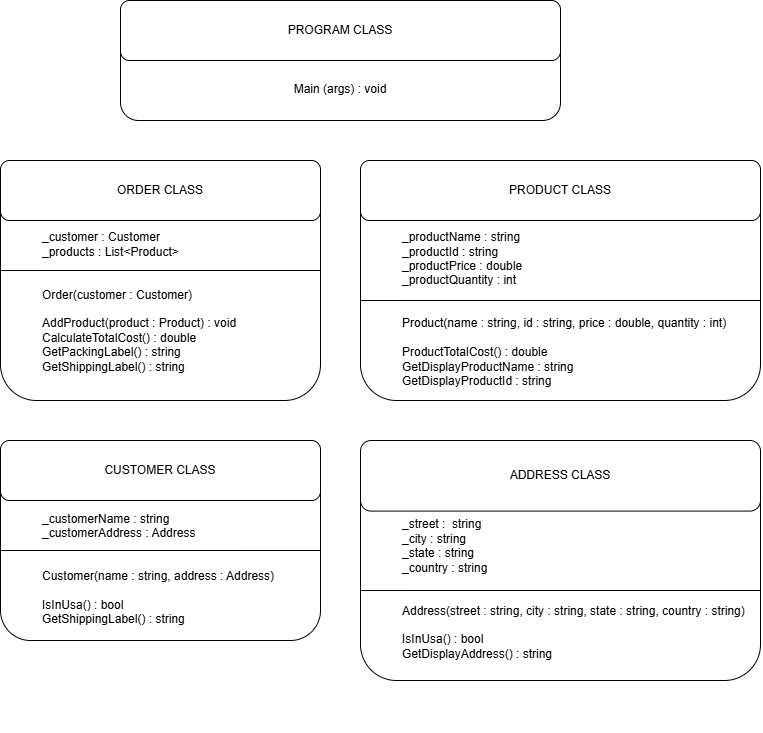

The diagram above was exported from draw.io. Its source (the exported page's mxGraphModel, read from the mxfile embedded in the PNG):
<mxGraphModel dx="833" dy="1073" grid="1" gridSize="10" guides="1" tooltips="1" connect="1" arrows="1" fold="1" page="1" pageScale="1" pageWidth="827" pageHeight="1169" math="0" shadow="0">
  <root>
    <mxCell id="0" />
    <mxCell id="1" parent="0" />
    <mxCell id="SwTLcIoxlQ8RDGe4Jsca-17" connectable="0" parent="1" style="group" value="" vertex="1">
      <mxGeometry height="250" width="320" x="80" y="560" as="geometry" />
    </mxCell>
    <mxCell id="SwTLcIoxlQ8RDGe4Jsca-10" parent="SwTLcIoxlQ8RDGe4Jsca-17" style="rounded=1;whiteSpace=wrap;html=1;align=left;" value="&lt;blockquote style=&quot;margin: 0px 0px 0px 40px; border-width: medium; border-style: none; border-color: currentcolor; border-image: none; padding: 0px;&quot;&gt;&lt;br&gt;&lt;/blockquote&gt;&lt;blockquote style=&quot;margin: 0px 0px 0px 40px; border-width: medium; border-style: none; border-color: currentcolor; border-image: none; padding: 0px;&quot;&gt;&lt;br&gt;&lt;/blockquote&gt;&lt;blockquote style=&quot;margin: 0px 0px 0px 40px; border-width: medium; border-style: none; border-color: currentcolor; border-image: none; padding: 0px;&quot;&gt;&lt;br&gt;&lt;/blockquote&gt;&lt;blockquote style=&quot;margin: 0px 0px 0px 40px; border-width: medium; border-style: none; border-color: currentcolor; border-image: none; padding: 0px;&quot;&gt;&lt;span style=&quot;background-color: transparent; color: light-dark(#000000, var(--ge-light-color, #ffffff));&quot;&gt;&lt;br&gt;&lt;/span&gt;&lt;/blockquote&gt;&lt;blockquote style=&quot;margin: 0px 0px 0px 40px; border-width: medium; border-style: none; border-color: currentcolor; border-image: none; padding: 0px;&quot;&gt;&lt;span style=&quot;background-color: transparent; color: light-dark(#000000, var(--ge-light-color, #ffffff));&quot;&gt;_customerName : string&lt;/span&gt;&lt;/blockquote&gt;&lt;blockquote style=&quot;margin: 0px 0px 0px 40px; border-width: medium; border-style: none; border-color: currentcolor; border-image: none; padding: 0px;&quot;&gt;_customerAddress : Address&lt;/blockquote&gt;&lt;blockquote style=&quot;margin: 0px 0px 0px 40px; border-width: medium; border-style: none; border-color: currentcolor; border-image: none; padding: 0px;&quot;&gt;&lt;br&gt;&lt;/blockquote&gt;&lt;blockquote style=&quot;margin: 0px 0px 0px 40px; border-width: medium; border-style: none; border-color: currentcolor; border-image: none; padding: 0px;&quot;&gt;&lt;br&gt;&lt;/blockquote&gt;&lt;blockquote style=&quot;margin: 0px 0px 0px 40px; border-width: medium; border-style: none; border-color: currentcolor; border-image: none; padding: 0px;&quot;&gt;Customer(name : string, address : Address)&lt;/blockquote&gt;&lt;blockquote style=&quot;margin: 0px 0px 0px 40px; border-width: medium; border-style: none; border-color: currentcolor; border-image: none; padding: 0px;&quot;&gt;&lt;br&gt;&lt;/blockquote&gt;&lt;blockquote style=&quot;margin: 0px 0px 0px 40px; border-width: medium; border-style: none; border-color: currentcolor; border-image: none; padding: 0px;&quot;&gt;IsInUsa() : bool&lt;/blockquote&gt;&lt;blockquote style=&quot;margin: 0px 0px 0px 40px; border-width: medium; border-style: none; border-color: currentcolor; border-image: none; padding: 0px;&quot;&gt;GetShippingLabel() : string&lt;/blockquote&gt;" vertex="1">
      <mxGeometry height="200" width="320" as="geometry" />
    </mxCell>
    <mxCell id="SwTLcIoxlQ8RDGe4Jsca-15" parent="SwTLcIoxlQ8RDGe4Jsca-17" style="rounded=1;whiteSpace=wrap;html=1;fillColor=light-dark(#FFFFFF,#FFFFFF);" value="&lt;font style=&quot;color: light-dark(rgb(0, 0, 0), rgb(0, 0, 0));&quot;&gt;CUSTOMER CLASS&lt;/font&gt;" vertex="1">
      <mxGeometry height="60" width="320" as="geometry" />
    </mxCell>
    <mxCell id="qcOxJ4My9tKix4hqpZFx-6" edge="1" parent="SwTLcIoxlQ8RDGe4Jsca-17" style="endArrow=none;html=1;rounded=0;defaultLabelBackgroundColor=page;labelPadding=0 4;exitX=0;exitY=0.706;exitDx=0;exitDy=0;exitPerimeter=0;" value="">
      <mxGeometry height="50" relative="1" width="50" as="geometry">
        <mxPoint y="110.00999999999998" as="sourcePoint" />
        <mxPoint x="320" y="109.99" as="targetPoint" />
      </mxGeometry>
    </mxCell>
    <mxCell id="SwTLcIoxlQ8RDGe4Jsca-18" connectable="0" parent="1" style="group" value="e" vertex="1">
      <mxGeometry height="280" width="400" x="440" y="560" as="geometry" />
    </mxCell>
    <mxCell id="SwTLcIoxlQ8RDGe4Jsca-11" parent="SwTLcIoxlQ8RDGe4Jsca-18" style="rounded=1;whiteSpace=wrap;html=1;align=left;" value="&lt;blockquote style=&quot;margin: 0px 0px 0px 40px; border-width: medium; border-style: none; border-color: currentcolor; border-image: none; padding: 0px;&quot;&gt;&lt;br&gt;&lt;/blockquote&gt;&lt;blockquote style=&quot;margin: 0px 0px 0px 40px; border-width: medium; border-style: none; border-color: currentcolor; border-image: none; padding: 0px;&quot;&gt;&lt;br&gt;&lt;/blockquote&gt;&lt;blockquote style=&quot;margin: 0px 0px 0px 40px; border-width: medium; border-style: none; border-color: currentcolor; border-image: none; padding: 0px;&quot;&gt;&lt;br&gt;&lt;/blockquote&gt;&lt;blockquote style=&quot;margin: 0px 0px 0px 40px; border-width: medium; border-style: none; border-color: currentcolor; border-image: none; padding: 0px;&quot;&gt;&lt;br&gt;&lt;/blockquote&gt;&lt;blockquote style=&quot;margin: 0px 0px 0px 40px; border-width: medium; border-style: none; border-color: currentcolor; border-image: none; padding: 0px;&quot;&gt;&lt;br&gt;&lt;/blockquote&gt;&lt;blockquote style=&quot;margin: 0px 0px 0px 40px; border-width: medium; border-style: none; border-color: currentcolor; border-image: none; padding: 0px;&quot;&gt;&lt;br&gt;&lt;/blockquote&gt;&lt;blockquote style=&quot;margin: 0px 0px 0px 40px; border-width: medium; border-style: none; border-color: currentcolor; border-image: none; padding: 0px;&quot;&gt;&lt;br&gt;&lt;/blockquote&gt;&lt;blockquote style=&quot;margin: 0px 0px 0px 40px; border-width: medium; border-style: none; border-color: currentcolor; border-image: none; padding: 0px;&quot;&gt;&lt;br&gt;&lt;/blockquote&gt;&lt;blockquote style=&quot;margin: 0px 0px 0px 40px; border-width: medium; border-style: none; border-color: currentcolor; border-image: none; padding: 0px;&quot;&gt;&lt;br&gt;&lt;/blockquote&gt;&lt;blockquote style=&quot;margin: 0px 0px 0px 40px; border-width: medium; border-style: none; border-color: currentcolor; border-image: none; padding: 0px;&quot;&gt;_street :&amp;nbsp; string&lt;/blockquote&gt;&lt;blockquote style=&quot;margin: 0px 0px 0px 40px; border-width: medium; border-style: none; border-color: currentcolor; border-image: none; padding: 0px;&quot;&gt;_city : string&lt;/blockquote&gt;&lt;blockquote style=&quot;margin: 0px 0px 0px 40px; border-width: medium; border-style: none; border-color: currentcolor; border-image: none; padding: 0px;&quot;&gt;_state : string&lt;/blockquote&gt;&lt;blockquote style=&quot;margin: 0px 0px 0px 40px; border-width: medium; border-style: none; border-color: currentcolor; border-image: none; padding: 0px;&quot;&gt;_country : string&lt;/blockquote&gt;&lt;blockquote style=&quot;margin: 0px 0px 0px 40px; border-width: medium; border-style: none; border-color: currentcolor; border-image: none; padding: 0px;&quot;&gt;&lt;br&gt;&lt;/blockquote&gt;&lt;blockquote style=&quot;margin: 0px 0px 0px 40px; border-width: medium; border-style: none; border-color: currentcolor; border-image: none; padding: 0px;&quot;&gt;&lt;br&gt;&lt;/blockquote&gt;&lt;blockquote style=&quot;margin: 0px 0px 0px 40px; border-width: medium; border-style: none; border-color: currentcolor; border-image: none; padding: 0px;&quot;&gt;Address(street : string, city : string, state : string, country : string)&lt;/blockquote&gt;&lt;blockquote style=&quot;margin: 0px 0px 0px 40px; border-width: medium; border-style: none; border-color: currentcolor; border-image: none; padding: 0px;&quot;&gt;&lt;br&gt;&lt;/blockquote&gt;&lt;blockquote style=&quot;margin: 0px 0px 0px 40px; border-width: medium; border-style: none; border-color: currentcolor; border-image: none; padding: 0px;&quot;&gt;IsInUsa() : bool&lt;/blockquote&gt;&lt;blockquote style=&quot;margin: 0px 0px 0px 40px; border-width: medium; border-style: none; border-color: currentcolor; border-image: none; padding: 0px;&quot;&gt;GetDisplayAddress() : string&lt;/blockquote&gt;&lt;blockquote style=&quot;margin: 0px 0px 0px 40px; border-width: medium; border-style: none; border-color: currentcolor; border-image: none; padding: 0px;&quot;&gt;&lt;br&gt;&lt;/blockquote&gt;&lt;blockquote style=&quot;margin: 0px 0px 0px 40px; border-width: medium; border-style: none; border-color: currentcolor; border-image: none; padding: 0px;&quot;&gt;&lt;br&gt;&lt;/blockquote&gt;&lt;blockquote style=&quot;margin: 0px 0px 0px 40px; border-width: medium; border-style: none; border-color: currentcolor; border-image: none; padding: 0px;&quot;&gt;&lt;br&gt;&lt;/blockquote&gt;&lt;blockquote style=&quot;margin: 0px 0px 0px 40px; border-width: medium; border-style: none; border-color: currentcolor; border-image: none; padding: 0px;&quot;&gt;&lt;br&gt;&lt;/blockquote&gt;&lt;blockquote style=&quot;margin: 0px 0px 0px 40px; border-width: medium; border-style: none; border-color: currentcolor; border-image: none; padding: 0px;&quot;&gt;&lt;br&gt;&lt;/blockquote&gt;" vertex="1">
      <mxGeometry height="240" width="400" as="geometry" />
    </mxCell>
    <mxCell id="SwTLcIoxlQ8RDGe4Jsca-16" parent="SwTLcIoxlQ8RDGe4Jsca-18" style="rounded=1;whiteSpace=wrap;html=1;fillColor=light-dark(#FFFFFF,#FFFFFF);" value="&lt;font style=&quot;color: light-dark(rgb(0, 0, 0), rgb(0, 0, 0));&quot;&gt;ADDRESS CLASS&lt;/font&gt;" vertex="1">
      <mxGeometry height="70.58823529411765" width="400" as="geometry" />
    </mxCell>
    <mxCell id="qcOxJ4My9tKix4hqpZFx-7" edge="1" parent="SwTLcIoxlQ8RDGe4Jsca-18" style="endArrow=none;html=1;rounded=0;defaultLabelBackgroundColor=page;labelPadding=0 4;exitX=0;exitY=0.706;exitDx=0;exitDy=0;exitPerimeter=0;" value="">
      <mxGeometry height="50" relative="1" width="50" as="geometry">
        <mxPoint y="150.01999999999998" as="sourcePoint" />
        <mxPoint x="400" y="150" as="targetPoint" />
      </mxGeometry>
    </mxCell>
    <mxCell id="SwTLcIoxlQ8RDGe4Jsca-19" connectable="0" parent="1" style="group" value="" vertex="1">
      <mxGeometry height="280" width="400" x="440" y="280" as="geometry" />
    </mxCell>
    <mxCell id="SwTLcIoxlQ8RDGe4Jsca-9" parent="SwTLcIoxlQ8RDGe4Jsca-19" style="rounded=1;whiteSpace=wrap;html=1;align=left;" value="&lt;blockquote style=&quot;margin: 0px 0px 0px 40px; border-width: medium; border-style: none; border-color: currentcolor; border-image: none; padding: 0px;&quot;&gt;&lt;br&gt;&lt;/blockquote&gt;&lt;blockquote style=&quot;margin: 0px 0px 0px 40px; border-width: medium; border-style: none; border-color: currentcolor; border-image: none; padding: 0px;&quot;&gt;&lt;br&gt;&lt;/blockquote&gt;&lt;blockquote style=&quot;margin: 0px 0px 0px 40px; border-width: medium; border-style: none; border-color: currentcolor; border-image: none; padding: 0px;&quot;&gt;&lt;br&gt;&lt;/blockquote&gt;&lt;blockquote style=&quot;margin: 0px 0px 0px 40px; border-width: medium; border-style: none; border-color: currentcolor; border-image: none; padding: 0px;&quot;&gt;&lt;br&gt;&lt;/blockquote&gt;&lt;blockquote style=&quot;margin: 0px 0px 0px 40px; border-width: medium; border-style: none; border-color: currentcolor; border-image: none; padding: 0px;&quot;&gt;_productName : string&lt;/blockquote&gt;&lt;blockquote style=&quot;margin: 0px 0px 0px 40px; border-width: medium; border-style: none; border-color: currentcolor; border-image: none; padding: 0px;&quot;&gt;_productId : string&lt;/blockquote&gt;&lt;blockquote style=&quot;margin: 0px 0px 0px 40px; border-width: medium; border-style: none; border-color: currentcolor; border-image: none; padding: 0px;&quot;&gt;_productPrice : double&lt;/blockquote&gt;&lt;blockquote style=&quot;margin: 0px 0px 0px 40px; border-width: medium; border-style: none; border-color: currentcolor; border-image: none; padding: 0px;&quot;&gt;_productQuantity : int&lt;/blockquote&gt;&lt;blockquote style=&quot;margin: 0px 0px 0px 40px; border-width: medium; border-style: none; border-color: currentcolor; border-image: none; padding: 0px;&quot;&gt;&lt;br&gt;&lt;/blockquote&gt;&lt;blockquote style=&quot;margin: 0px 0px 0px 40px; border-width: medium; border-style: none; border-color: currentcolor; border-image: none; padding: 0px;&quot;&gt;&lt;br&gt;&lt;/blockquote&gt;&lt;blockquote style=&quot;margin: 0px 0px 0px 40px; border-width: medium; border-style: none; border-color: currentcolor; border-image: none; padding: 0px;&quot;&gt;Product(name : string, id : string, price : double, quantity : int)&lt;/blockquote&gt;&lt;blockquote style=&quot;margin: 0px 0px 0px 40px; border-width: medium; border-style: none; border-color: currentcolor; border-image: none; padding: 0px;&quot;&gt;&lt;br&gt;&lt;/blockquote&gt;&lt;blockquote style=&quot;margin: 0px 0px 0px 40px; border-width: medium; border-style: none; border-color: currentcolor; border-image: none; padding: 0px;&quot;&gt;ProductTotalCost() : double&lt;/blockquote&gt;&lt;blockquote style=&quot;margin: 0px 0px 0px 40px; border-width: medium; border-style: none; border-color: currentcolor; border-image: none; padding: 0px;&quot;&gt;GetDisplayProductName : string&lt;/blockquote&gt;&lt;blockquote style=&quot;margin: 0px 0px 0px 40px; border-width: medium; border-style: none; border-color: currentcolor; border-image: none; padding: 0px;&quot;&gt;GetDisplayProductId : string&lt;/blockquote&gt;" vertex="1">
      <mxGeometry height="240" width="400" as="geometry" />
    </mxCell>
    <mxCell id="SwTLcIoxlQ8RDGe4Jsca-14" parent="SwTLcIoxlQ8RDGe4Jsca-19" style="rounded=1;whiteSpace=wrap;html=1;fillColor=light-dark(#FFFFFF,#FFFFFF);" value="&lt;font style=&quot;color: light-dark(rgb(0, 0, 0), rgb(0, 0, 0));&quot;&gt;PRODUCT CLASS&lt;/font&gt;" vertex="1">
      <mxGeometry height="60" width="400" as="geometry" />
    </mxCell>
    <mxCell id="qcOxJ4My9tKix4hqpZFx-4" edge="1" parent="SwTLcIoxlQ8RDGe4Jsca-19" style="endArrow=none;html=1;rounded=0;defaultLabelBackgroundColor=page;labelPadding=0 4;exitX=0;exitY=0.706;exitDx=0;exitDy=0;exitPerimeter=0;" value="">
      <mxGeometry height="50" relative="1" width="50" as="geometry">
        <mxPoint y="140.01" as="sourcePoint" />
        <mxPoint x="400" y="139.99" as="targetPoint" />
      </mxGeometry>
    </mxCell>
    <mxCell id="SwTLcIoxlQ8RDGe4Jsca-20" connectable="0" parent="1" style="group" value="" vertex="1">
      <mxGeometry height="280" width="320" x="80" y="280" as="geometry" />
    </mxCell>
    <mxCell id="SwTLcIoxlQ8RDGe4Jsca-7" parent="SwTLcIoxlQ8RDGe4Jsca-20" style="rounded=1;whiteSpace=wrap;html=1;align=left;" value="&lt;blockquote style=&quot;margin: 0px 0px 0px 40px; border-width: medium; border-style: none; border-color: currentcolor; border-image: none; padding: 0px;&quot;&gt;&lt;br&gt;&lt;/blockquote&gt;&lt;blockquote style=&quot;margin: 0px 0px 0px 40px; border-width: medium; border-style: none; border-color: currentcolor; border-image: none; padding: 0px;&quot;&gt;&lt;br&gt;&lt;/blockquote&gt;&lt;blockquote style=&quot;margin: 0px 0px 0px 40px; border-width: medium; border-style: none; border-color: currentcolor; border-image: none; padding: 0px;&quot;&gt;&lt;br&gt;&lt;/blockquote&gt;&lt;blockquote style=&quot;margin: 0px 0px 0px 40px; border-width: medium; border-style: none; border-color: currentcolor; border-image: none; padding: 0px;&quot;&gt;_customer : Customer&lt;div&gt;_products : List&amp;lt;Product&amp;gt;&lt;/div&gt;&lt;div&gt;&lt;br&gt;&lt;/div&gt;&lt;div&gt;&lt;br&gt;&lt;/div&gt;&lt;div&gt;Order(customer : Customer)&lt;/div&gt;&lt;div&gt;&lt;br&gt;&lt;/div&gt;&lt;div&gt;AddProduct(product : Product) : void&lt;/div&gt;&lt;div&gt;CalculateTotalCost() : double&lt;/div&gt;&lt;div&gt;GetPackingLabel() : string&lt;/div&gt;&lt;div&gt;GetShippingLabel() : string&lt;/div&gt;&lt;/blockquote&gt;" vertex="1">
      <mxGeometry height="240" width="320" as="geometry" />
    </mxCell>
    <mxCell id="SwTLcIoxlQ8RDGe4Jsca-13" parent="SwTLcIoxlQ8RDGe4Jsca-20" style="rounded=1;whiteSpace=wrap;html=1;fillColor=light-dark(#FFFFFF,#FFFFFF);" value="&lt;font style=&quot;color: light-dark(rgb(0, 0, 0), rgb(0, 0, 0));&quot;&gt;ORDER CLASS&lt;/font&gt;" vertex="1">
      <mxGeometry height="60" width="320" as="geometry" />
    </mxCell>
    <mxCell id="qcOxJ4My9tKix4hqpZFx-3" edge="1" parent="SwTLcIoxlQ8RDGe4Jsca-20" style="endArrow=none;html=1;rounded=0;defaultLabelBackgroundColor=page;labelPadding=0 4;exitX=0;exitY=0.706;exitDx=0;exitDy=0;exitPerimeter=0;" value="">
      <mxGeometry height="50" relative="1" width="50" as="geometry">
        <mxPoint y="110.01999999999998" as="sourcePoint" />
        <mxPoint x="320" y="110" as="targetPoint" />
      </mxGeometry>
    </mxCell>
    <mxCell id="SwTLcIoxlQ8RDGe4Jsca-21" connectable="0" parent="1" style="group" value="" vertex="1">
      <mxGeometry height="120" width="440" x="200" y="120" as="geometry" />
    </mxCell>
    <mxCell id="SwTLcIoxlQ8RDGe4Jsca-3" parent="SwTLcIoxlQ8RDGe4Jsca-21" style="rounded=1;whiteSpace=wrap;html=1;" value="&lt;div&gt;&lt;br&gt;&lt;/div&gt;&lt;div&gt;&lt;br&gt;&lt;/div&gt;&lt;div&gt;&lt;br&gt;&lt;/div&gt;&lt;div&gt;&lt;br&gt;&lt;/div&gt;&lt;div&gt;&lt;span style=&quot;background-color: transparent; color: light-dark(rgb(0, 0, 0), rgb(255, 255, 255));&quot;&gt;Main (args) : void&lt;/span&gt;&lt;/div&gt;" vertex="1">
      <mxGeometry height="120" width="440" as="geometry" />
    </mxCell>
    <mxCell id="SwTLcIoxlQ8RDGe4Jsca-5" parent="SwTLcIoxlQ8RDGe4Jsca-21" style="rounded=1;whiteSpace=wrap;html=1;fillColor=light-dark(#FFFFFF,#FFFFFF);" value="&lt;font style=&quot;color: light-dark(rgb(0, 0, 0), rgb(0, 0, 0));&quot;&gt;PROGRAM CLASS&lt;/font&gt;" vertex="1">
      <mxGeometry height="60" width="440" as="geometry" />
    </mxCell>
  </root>
</mxGraphModel>